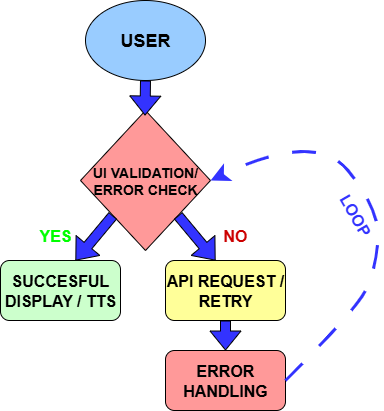

The diagram above was exported from draw.io. Its source (the exported page's mxGraphModel, read from the mxfile embedded in the PNG):
<mxGraphModel dx="994" dy="540" grid="1" gridSize="10" guides="1" tooltips="1" connect="1" arrows="1" fold="1" page="1" pageScale="1" pageWidth="850" pageHeight="1100" math="0" shadow="0">
  <root>
    <mxCell id="0" />
    <mxCell id="1" parent="0" />
    <mxCell id="toK110P8zmaulPxBkcAL-18" value="&lt;b&gt;&lt;font style=&quot;font-size: 18px; color: light-dark(rgb(0, 0, 0), rgb(6, 6, 6));&quot;&gt;USER&lt;/font&gt;&lt;/b&gt;" style="ellipse;whiteSpace=wrap;html=1;fillColor=light-dark(#99CCFF,#99CCFF);" vertex="1" parent="1">
      <mxGeometry x="390" y="190" width="120" height="80" as="geometry" />
    </mxCell>
    <mxCell id="toK110P8zmaulPxBkcAL-19" value="&lt;b&gt;&lt;font style=&quot;color: light-dark(rgb(0, 0, 0), rgb(6, 6, 6)); font-size: 14px;&quot;&gt;UI VALIDATION/&lt;/font&gt;&lt;/b&gt;&lt;div&gt;&lt;b&gt;&lt;font style=&quot;color: light-dark(rgb(0, 0, 0), rgb(6, 6, 6)); font-size: 14px;&quot;&gt;ERROR CHECK&lt;/font&gt;&lt;/b&gt;&lt;/div&gt;" style="rhombus;whiteSpace=wrap;html=1;fillColor=light-dark(#FF9999,#FF9999);" vertex="1" parent="1">
      <mxGeometry x="385" y="300" width="130" height="140" as="geometry" />
    </mxCell>
    <mxCell id="toK110P8zmaulPxBkcAL-20" value="" style="shape=flexArrow;endArrow=classic;html=1;rounded=0;fillColor=light-dark(#3333FF,#3333FF);exitX=0;exitY=1;exitDx=0;exitDy=0;" edge="1" parent="1" source="toK110P8zmaulPxBkcAL-19">
      <mxGeometry width="50" height="50" relative="1" as="geometry">
        <mxPoint x="420" y="410" as="sourcePoint" />
        <mxPoint x="380" y="450" as="targetPoint" />
      </mxGeometry>
    </mxCell>
    <mxCell id="toK110P8zmaulPxBkcAL-21" value="" style="shape=flexArrow;endArrow=classic;html=1;rounded=0;fillColor=light-dark(#3333FF,#3333FF);exitX=1;exitY=1;exitDx=0;exitDy=0;" edge="1" parent="1" source="toK110P8zmaulPxBkcAL-19">
      <mxGeometry width="50" height="50" relative="1" as="geometry">
        <mxPoint x="475.6099999999999" y="400.00000000000006" as="sourcePoint" />
        <mxPoint x="520" y="450" as="targetPoint" />
      </mxGeometry>
    </mxCell>
    <mxCell id="toK110P8zmaulPxBkcAL-22" value="&lt;b&gt;&lt;font style=&quot;font-size: 16px; color: light-dark(rgb(0, 255, 0), rgb(0, 255, 0));&quot;&gt;YES&lt;/font&gt;&lt;/b&gt;" style="text;html=1;align=center;verticalAlign=middle;whiteSpace=wrap;rounded=0;" vertex="1" parent="1">
      <mxGeometry x="330" y="410" width="60" height="30" as="geometry" />
    </mxCell>
    <mxCell id="toK110P8zmaulPxBkcAL-23" value="&lt;b&gt;&lt;font style=&quot;font-size: 16px; color: light-dark(rgb(204, 0, 0), rgb(204, 0, 0));&quot;&gt;NO&lt;/font&gt;&lt;/b&gt;" style="text;html=1;align=center;verticalAlign=middle;whiteSpace=wrap;rounded=0;" vertex="1" parent="1">
      <mxGeometry x="510" y="410" width="60" height="30" as="geometry" />
    </mxCell>
    <mxCell id="toK110P8zmaulPxBkcAL-24" value="" style="shape=flexArrow;endArrow=classic;html=1;rounded=0;fillColor=light-dark(#3333FF,#3333FF);" edge="1" parent="1">
      <mxGeometry width="50" height="50" relative="1" as="geometry">
        <mxPoint x="450" y="270" as="sourcePoint" />
        <mxPoint x="449.5" y="305" as="targetPoint" />
      </mxGeometry>
    </mxCell>
    <mxCell id="toK110P8zmaulPxBkcAL-25" value="&lt;b&gt;&lt;font style=&quot;color: light-dark(rgb(0, 0, 0), rgb(6, 6, 6)); font-size: 16px;&quot;&gt;API REQUEST / RETRY&lt;/font&gt;&lt;/b&gt;" style="rounded=1;whiteSpace=wrap;html=1;fillColor=light-dark(#FFFF99,#FFFF99);" vertex="1" parent="1">
      <mxGeometry x="470" y="450" width="120" height="60" as="geometry" />
    </mxCell>
    <mxCell id="toK110P8zmaulPxBkcAL-26" value="&lt;b&gt;&lt;font style=&quot;color: light-dark(rgb(0, 0, 0), rgb(6, 6, 6)); font-size: 16px;&quot;&gt;ERROR HANDLING&lt;/font&gt;&lt;/b&gt;" style="rounded=1;whiteSpace=wrap;html=1;fillColor=light-dark(#FF9999,#FF9999);" vertex="1" parent="1">
      <mxGeometry x="470" y="540" width="120" height="60" as="geometry" />
    </mxCell>
    <mxCell id="toK110P8zmaulPxBkcAL-27" value="&lt;b&gt;&lt;font style=&quot;color: light-dark(rgb(0, 0, 0), rgb(6, 6, 6)); font-size: 16px;&quot;&gt;SUCCESFUL DISPLAY / TTS&lt;/font&gt;&lt;/b&gt;" style="rounded=1;whiteSpace=wrap;html=1;fillColor=light-dark(#CCFFCC,#CCFFCC);" vertex="1" parent="1">
      <mxGeometry x="305" y="450" width="120" height="60" as="geometry" />
    </mxCell>
    <mxCell id="toK110P8zmaulPxBkcAL-28" value="" style="shape=flexArrow;endArrow=classic;html=1;rounded=0;fillColor=light-dark(#3333FF,#3333FF);" edge="1" parent="1">
      <mxGeometry width="50" height="50" relative="1" as="geometry">
        <mxPoint x="530" y="510" as="sourcePoint" />
        <mxPoint x="530" y="540" as="targetPoint" />
      </mxGeometry>
    </mxCell>
    <mxCell id="toK110P8zmaulPxBkcAL-29" value="" style="curved=1;endArrow=classic;html=1;rounded=0;exitX=1;exitY=0.5;exitDx=0;exitDy=0;entryX=1;entryY=0.5;entryDx=0;entryDy=0;dashed=1;dashPattern=8 8;strokeColor=light-dark(#3333FF,#3333FF);startSize=10;endSize=10;sourcePerimeterSpacing=0;strokeWidth=3;" edge="1" parent="1">
      <mxGeometry width="50" height="50" relative="1" as="geometry">
        <mxPoint x="590" y="570" as="sourcePoint" />
        <mxPoint x="515" y="370" as="targetPoint" />
        <Array as="points">
          <mxPoint x="660" y="500" />
          <mxPoint x="680" y="460" />
          <mxPoint x="685" y="400" />
          <mxPoint x="620" y="320" />
        </Array>
      </mxGeometry>
    </mxCell>
    <mxCell id="toK110P8zmaulPxBkcAL-30" value="&lt;span style=&quot;font-size: 16px;&quot;&gt;&lt;b style=&quot;&quot;&gt;&lt;font style=&quot;color: light-dark(rgb(51, 51, 255), rgb(51, 51, 255));&quot;&gt;LOOP&lt;/font&gt;&lt;/b&gt;&lt;/span&gt;" style="text;html=1;align=center;verticalAlign=middle;whiteSpace=wrap;rounded=0;rotation=60;" vertex="1" parent="1">
      <mxGeometry x="630" y="390" width="60" height="30" as="geometry" />
    </mxCell>
  </root>
</mxGraphModel>